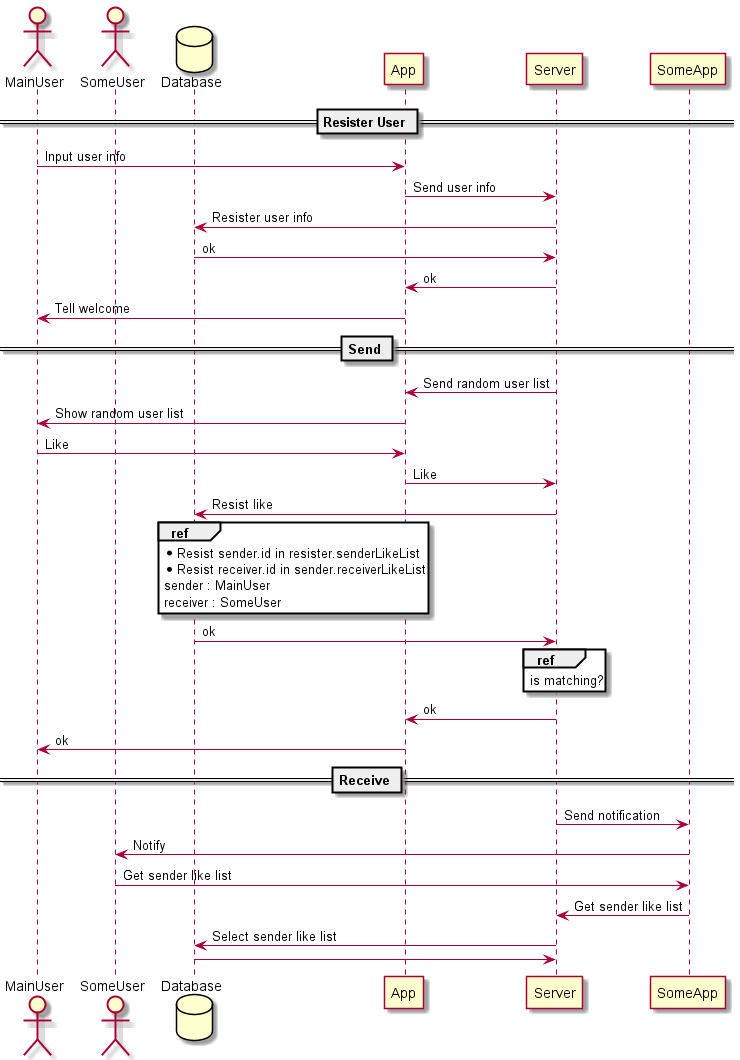

The diagram above was rendered by PlantUML. Its source (embedded in the PNG):
@startuml
actor MainUser
actor SomeUser
database Database

== Resister User == 

MainUser -> App : Input user info
App -> Server : Send user info
Server -> Database : Resister user info
Database -> Server : ok
Server -> App : ok
App -> MainUser : Tell welcome

== Send ==

Server -> App : Send random user list
App -> MainUser : Show random user list
MainUser -> App : Like
App -> Server : Like
Server -> Database : Resist like
ref over Database
  * Resist sender.id in resister.senderLikeList
  * Resist receiver.id in sender.receiverLikeList
  sender : MainUser
  receiver : SomeUser
end ref

Database -> Server : ok

ref over Server
  is matching?
end ref

Server -> App : ok
App -> MainUser : ok

== Receive ==
Server -> SomeApp : Send notification
SomeApp -> SomeUser : Notify
SomeUser -> SomeApp : Get sender like list
SomeApp -> Server : Get sender like list
Server -> Database : Select sender like list
Database -> Server : 

@enduml